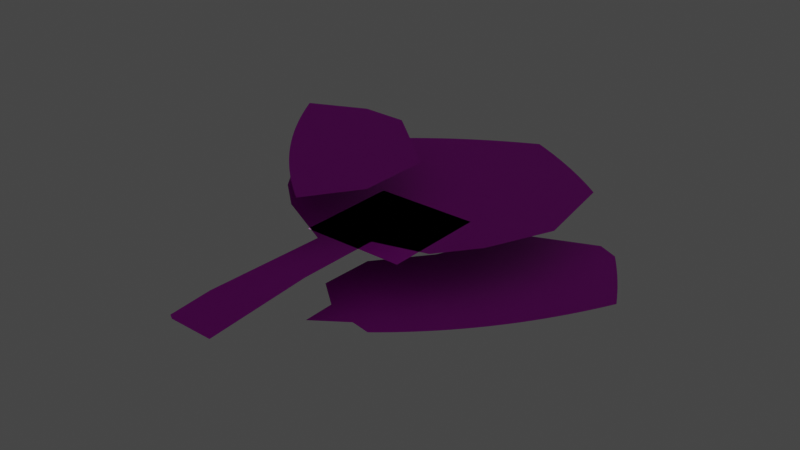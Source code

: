 # Source: library.blend  (saved by Blender 4.0.36; exported with 4.5.12 LTS)
import bpy
from mathutils import Matrix  # noqa: F401  (used for matrix-valued properties, if any)

bpy.ops.wm.read_factory_settings(use_empty=True)
scene = bpy.context.scene
scene.name = 'Scene'

# ---- collections
col_tree = bpy.data.collections.new('tree'); scene.collection.children.link(col_tree)
col_box = bpy.data.collections.new('box'); scene.collection.children.link(col_box)

# ---- images (referenced by path relative to the original .blend; pixels are not part of the script)
import os
ASSET_DIR = os.environ.get("B2B_ASSET_DIR", "")  # directory of the original .blend (textures are referenced by path, not embedded)
HERE = os.path.dirname(os.path.abspath(__file__))  # packed textures are extracted next to this script under _unpacked/

def load_image(name, relpath, width, height, colorspace="sRGB"):
    """Load a texture the original file referenced (path relative to the .blend, or extracted next to this script)."""
    p = next((c for c in (os.path.join(HERE, relpath), os.path.join(ASSET_DIR, relpath)) if relpath and os.path.exists(c)), "")
    if p:
        img = bpy.data.images.load(p, check_existing=True)
        img.name = name
    else:  # same state as the original file: an image datablock whose file is absent (Cycles renders it pink)
        img = bpy.data.images.new(name, width, height)
        img.source = "FILE"
        img.filepath = "//" + (relpath or name)
    img.colorspace_settings.name = colorspace
    return img
img_tree_diffuse_png = load_image('tree_diffuse.png', 'textures/tree_diffuse.png', 1024, 1024, 'sRGB')
img_tree_normals_png = load_image('tree_normals.png', 'textures/tree_normals.png', 1024, 1024, 'sRGB')
img_box_diffuse_png = load_image('box_diffuse.png', 'textures/box_diffuse.png', 1024, 1024, 'sRGB')

# ---- materials (node trees are filled in below, after node groups)
mat_diffuse = bpy.data.materials.new('diffuse')
mat_diffuse.use_backface_culling = True
mat_material = bpy.data.materials.new('Material')
mat_material.use_transparent_shadow = False

# ---- material node trees
mat_diffuse.use_nodes = True; mat_diffuse.node_tree.nodes.clear()
_N = mat_diffuse.node_tree.nodes; _L = mat_diffuse.node_tree.links
n0 = _N.new('ShaderNodeOutputMaterial'); n0.name = 'Material Output'; n0.location = (367, 309)
n1 = _N.new('ShaderNodeBsdfPrincipled'); n1.name = 'Principled BSDF'; n1.location = (67, 309)
n1.distribution = 'GGX'
n1.subsurface_method = 'RANDOM_WALK_SKIN'
n1.inputs[3].default_value = 1.45
n1.inputs[27].default_value = (0.0, 0.0, 0.0, 1.0)
n1.inputs[28].default_value = 1.0
n2 = _N.new('ShaderNodeTexImage'); n2.name = 'Image Texture'; n2.location = (-275, 324)
n2.image = img_tree_diffuse_png
n2.extension = 'CLIP'
n3 = _N.new('ShaderNodeTexImage'); n3.name = 'Image Texture.001'; n3.location = (-279, -30)
n3.image = img_tree_normals_png
n4 = _N.new('ShaderNodeMath'); n4.name = 'Math'; n4.location = (0, 0)
n4.hide = True
n4.operation = 'GREATER_THAN'
_L.new(n2.outputs[0], n1.inputs[0])
_L.new(n1.outputs[0], n0.inputs[0])
_L.new(n3.outputs[0], n1.inputs[5])
_L.new(n2.outputs[1], n4.inputs[0])
_L.new(n4.outputs[0], n1.inputs[4])
n0.is_active_output = True
mat_material.use_nodes = True; mat_material.node_tree.nodes.clear()
_N = mat_material.node_tree.nodes; _L = mat_material.node_tree.links
n0 = _N.new('ShaderNodeBsdfPrincipled'); n0.name = 'Principled BSDF'; n0.location = (10, 300)
n0.inputs[3].default_value = 1.45
n1 = _N.new('ShaderNodeOutputMaterial'); n1.name = 'Material Output'; n1.location = (300, 300)
n2 = _N.new('ShaderNodeTexImage'); n2.name = 'Image Texture'; n2.location = (-190, 280)
n2.image = img_box_diffuse_png
_L.new(n0.outputs[0], n1.inputs[0])
_L.new(n2.outputs[0], n0.inputs[0])
n1.is_active_output = True

# ---- world
world_world = bpy.data.worlds.new('World'); scene.world = world_world
world_world.use_nodes = True; world_world.node_tree.nodes.clear()
_N = world_world.node_tree.nodes; _L = world_world.node_tree.links
n0 = _N.new('ShaderNodeOutputWorld'); n0.name = 'World Output'; n0.location = (300, 300)
n1 = _N.new('ShaderNodeBackground'); n1.name = 'Background'; n1.location = (10, 300)
n1.inputs[0].default_value = (0.05088, 0.05088, 0.05088, 1.0)
_L.new(n1.outputs[0], n0.inputs[0])
n0.is_active_output = True
world_world.color = (0.05088, 0.05088, 0.05088)
world_world.use_sun_shadow = False
world_world.sun_shadow_jitter_overblur = 0.0

# ---- lights
light_sun = bpy.data.lights.new('Sun', 'SUN')
light_sun.transmission_factor = 0.0
light_sun.energy = 1.0

# ---- meshes
me_tree_mesh = bpy.data.meshes.new('tree_mesh')
me_tree_mesh.from_pydata([(1.223, 4.684, 0.0), (-0.3985, -2.54, 0.9368), (-2.536, 0.04083, 0.0), (2.044, 1.037, 0.0), (-0.6218, -4.412, 0.0), (0.3319, -4.426, 0.0), (0.1468, -2.269, 0.0), (0.1529, -0.6648, 0.0), (1.177, -0.3808, 0.0), (1.758, 0.3763, 0.0), (2.307, 1.643, 0.0), (1.981, 3.7, 0.0), (-3.675, 1.532, 0.9368), (-2.375, 2.122, 0.9368), (-1.468, 2.092, 0.9368), (0.04525, 0.794, 0.9368), (0.04462, -0.6345, 0.9368), (-0.6225, -1.612, 0.9368), (-1.107, -2.633, 0.9368), (-3.675, -0.4723, 0.9368), (-1.369, -1.928, 0.9368), (-2.272, -2.015, 0.9368), (-3.301, -1.325, 0.9368), (-1.899, -0.5057, 0.0), (-0.2036, 4.684, 0.0), (-0.7119, -3.49, 0.0), (-0.633, -1.146, 0.0), (-3.194, 0.9301, 0.0), (-3.255, 2.771, 0.0), (-2.146, 4.417, 0.0), (-0.4581, -1.822, 0.9368), (-0.4524, -2.633, 0.9368), (3.031, -0.955, -0.9368), (3.637, 0.1582, -0.9368), (-0.04712, -1.477, -0.9368), (3.117, -0.1513, -0.9368), (3.332, 2.802, -0.9368), (2.367, 3.25, -0.9368), (3.637, 1.943, -0.9368), (0.9373, 2.652, -0.9368), (-0.03197, -2.108, -0.9368), (0.6511, 1.992, -0.9368), (2.36, -1.518, -0.9368), (1.366, -1.805, -0.9368), (0.6059, -1.664, -0.9368), (-0.6108, -1.021, -0.9368), (-0.5732, 0.0496, -0.9368), (0.219, 1.04, -0.9368)], [], [(19, 22, 21, 20, 18, 31, 1, 30, 17, 16, 15, 14, 13, 12), (24, 29, 28, 27, 2, 23, 26, 25, 4, 5, 6, 7, 8, 9, 3, 10, 11, 0), (38, 36, 37, 39, 41, 47, 46, 45, 34, 40, 44, 43, 42, 32, 35, 33)])
_uv = me_tree_mesh.uv_layers.new(name='UVMap')
_uv.uv.foreach_set('vector', [0.0, 0.2307, 0.03948, 0.1396, 0.1479, 0.06597, 0.2431, 0.07522, 0.2707, 0.0, 0.3397, 0.0, 0.3454, 0.009961, 0.3391, 0.08657, 0.3218, 0.109, 0.3921, 0.2133, 0.3922, 0.3658, 0.2327, 0.5044, 0.137, 0.5076, 0.0, 0.4446, 0.4785, 1.0, 0.2738, 0.9715, 0.1569, 0.7958, 0.1633, 0.5993, 0.2327, 0.5044, 0.2998, 0.446, 0.4333, 0.3777, 0.425, 0.1274, 0.4345, 0.02907, 0.535, 0.02752, 0.5155, 0.2578, 0.5161, 0.429, 0.6241, 0.4593, 0.6853, 0.5402, 0.7155, 0.6107, 0.7432, 0.6754, 0.7088, 0.895, 0.6289, 1.0, 1.0, 0.535, 0.9679, 0.6267, 0.8662, 0.6745, 0.7155, 0.6107, 0.6853, 0.5402, 0.6398, 0.4386, 0.5563, 0.3329, 0.5523, 0.2186, 0.6117, 0.1699, 0.6133, 0.1025, 0.6806, 0.15, 0.7607, 0.1349, 0.8654, 0.1656, 0.9362, 0.2256, 0.9453, 0.3114, 1.0, 0.3445])
me_tree_mesh.materials.append(mat_diffuse)
me_tree_mesh.update()
me_plane = bpy.data.meshes.new('Plane')
me_plane.from_pydata([(-1.0, -1.0, 0.0), (1.0, -1.0, 0.0), (-1.0, 1.0, 0.0), (1.0, 1.0, 0.0)], [], [(0, 1, 3, 2)])
_uv = me_plane.uv_layers.new(name='UVMap')
_uv.uv.foreach_set('vector', [0.0, 0.0, 1.0, 0.0, 1.0, 1.0, 0.0, 1.0])
me_plane.materials.append(mat_material)
me_plane.update()
arm_armature = bpy.data.armatures.new('Armature')  # bones are not reproduced

# ---- objects
ob_sun = bpy.data.objects.new('Sun', light_sun)
ob_tree_armature = bpy.data.objects.new('tree_armature', arm_armature)
ob_tree = bpy.data.objects.new('tree', me_tree_mesh)
ob_box = bpy.data.objects.new('box', me_plane)

# ---- transforms, parenting, visibility, modifiers, constraints
ob_sun.location = (-0.01038, 7.566, 2.775)
ob_sun.rotation_euler = (-1.003, 0.4546, 32.67)
ob_tree_armature.location = (-0.4462, -3.636, 0.0)
ob_tree_armature.show_in_front = True
ob_tree.parent = ob_tree_armature
ob_tree.matrix_parent_inverse = Matrix(((1.0, -0.0, 0.0, 0.4462), (-0.0, 1.0, -0.0, 3.636), (-0.0, 0.0, 1.0, -0.0), (-0.0, 0.0, -0.0, 1.0)))
ob_tree.location = (0.0, 6.947e-15, 0.0)
_vg = ob_tree.vertex_groups.new(name='trunk')
for _i, _w in zip([1, 4, 5, 6, 7, 17, 18, 20, 25, 26, 30, 31, 34, 40, 44], [0.5, 1.0, 1.0, 1.0, 1.0, 0.5, 0.5, 0.5, 1.0, 1.0, 0.5, 0.5, 0.5, 0.5, 0.5]): _vg.add([_i], _w, 'REPLACE')
_vg = ob_tree.vertex_groups.new(name='mid')
_vg.add([0, 2, 3, 8, 9, 10, 11, 23, 24, 27, 28, 29], 1.0, 'REPLACE')
_vg = ob_tree.vertex_groups.new(name='left')
for _i, _w in zip([1, 12, 13, 14, 15, 16, 17, 18, 19, 20, 21, 22, 30, 31], [0.5, 1.0, 1.0, 1.0, 1.0, 1.0, 0.5, 0.5, 1.0, 0.5, 1.0, 1.0, 0.5, 0.5]): _vg.add([_i], _w, 'REPLACE')
_vg = ob_tree.vertex_groups.new(name='right')
for _i, _w in zip([32, 33, 34, 35, 36, 37, 38, 39, 40, 41, 42, 43, 44, 45, 46, 47], [1.0, 1.0, 0.5, 1.0, 1.0, 1.0, 1.0, 1.0, 0.5, 1.0, 1.0, 1.0, 0.5, 1.0, 1.0, 1.0]): _vg.add([_i], _w, 'REPLACE')
_m = ob_tree.modifiers.new('Armature', 'ARMATURE')
_m.object = ob_tree_armature
ob_box.location = (0.0, 0.0, 0.0)

# ---- collection membership
scene.collection.objects.link(ob_sun)
col_tree.objects.link(ob_tree_armature)
col_tree.objects.link(ob_tree)
col_box.objects.link(ob_box)

# ---- scene / render settings (as saved in the file)
scene.frame_start = 1; scene.frame_end = 240; scene.frame_set(0)
scene.render.engine = 'BLENDER_EEVEE_NEXT'
scene.cycles.sampling_pattern = 'TABULATED_SOBOL'
scene.view_settings.view_transform = 'Filmic'
bpy.context.view_layer.update()

# ---- added for rendering (the .blend has no active camera): camera
cam_auto = bpy.data.cameras.new('AutoCamera')
cam_auto.lens = 50.0
cam_auto.sensor_width = 36.0
cam_auto.clip_end = 1000.0
ob_auto_camera = bpy.data.objects.new('AutoCamera', cam_auto)
scene.collection.objects.link(ob_auto_camera)
ob_auto_camera.location = (11.1218, -13.071, 8.79248)
ob_auto_camera.rotation_euler = (1.09748, -7.21219e-08, 0.694738)
scene.camera = ob_auto_camera
bpy.context.view_layer.update()
